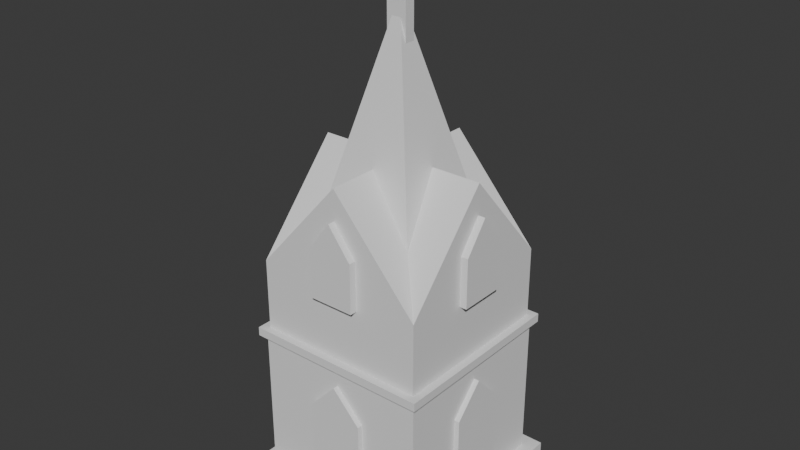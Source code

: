 # Source: small_chapel.blend  (saved by Blender 4.3.34; exported with 4.5.12 LTS)
import bpy
from mathutils import Matrix  # noqa: F401  (used for matrix-valued properties, if any)

bpy.ops.wm.read_factory_settings(use_empty=True)
scene = bpy.context.scene
scene.name = 'Scene'

# ---- collections
col_collection = bpy.data.collections.new('Collection'); scene.collection.children.link(col_collection)

# ---- world
world_world = bpy.data.worlds.new('World'); scene.world = world_world
world_world.use_nodes = True; world_world.node_tree.nodes.clear()
_N = world_world.node_tree.nodes; _L = world_world.node_tree.links
n0 = _N.new('ShaderNodeOutputWorld'); n0.name = 'World Output'; n0.location = (300, 300)
n1 = _N.new('ShaderNodeBackground'); n1.name = 'Background'; n1.location = (10, 300)
n1.inputs[0].default_value = (0.05088, 0.05088, 0.05088, 1.0)
_L.new(n1.outputs[0], n0.inputs[0])
n0.is_active_output = True
world_world.color = (0.05088, 0.05088, 0.05088)
world_world.sun_shadow_jitter_overblur = 0.0

# ---- meshes
me_plane = bpy.data.meshes.new('Plane')
me_plane.from_pydata([(-1.0, -1.0, 0.0), (1.0, -1.0, 0.0), (-1.0, 1.0, 0.0), (1.0, 1.0, 0.0), (-1.0, 1.0, 0.1704), (-1.0, -1.0, 0.1704), (1.0, -1.0, 0.1704), (1.0, 1.0, 0.1704), (-0.8641, 0.8641, 0.1704), (-0.8641, -0.8641, 0.1704), (0.8641, -0.8641, 0.1704), (0.8641, 0.8641, 0.1704), (-0.8641, 0.8641, 1.603), (-0.8641, -0.8641, 1.603), (0.8641, -0.8641, 1.603), (0.8641, 0.8641, 1.603), (-0.9191, 0.9191, 1.603), (-0.9191, -0.9191, 1.603), (0.9191, -0.9191, 1.603), (0.9191, 0.9191, 1.603), (-0.9191, 0.9191, 1.688), (-0.9191, -0.9191, 1.688), (0.9191, -0.9191, 1.688), (0.9191, 0.9191, 1.688), (-0.845, 0.845, 1.688), (-0.845, -0.845, 1.688), (0.845, -0.845, 1.688), (0.845, 0.845, 1.688), (-0.845, 0.845, 2.384), (-0.845, -0.845, 2.384), (0.845, -0.845, 2.384), (0.845, 0.845, 2.384), (-0.845, 0.0, 3.344), (0.0, -0.845, 3.344), (0.845, 0.0, 3.344), (0.0, 0.845, 3.344), (0.0, 0.0, 3.344), (-0.5455, -0.5455, 2.58), (0.5455, -0.5455, 2.58), (-0.5455, 0.5455, 2.58), (0.5455, 0.5455, 2.58), (0.0, 0.0, 4.775), (0.0, -0.845, 1.688), (0.4225, -0.845, 2.864), (0.845, -0.845, 2.036), (-0.845, -0.845, 2.036), (-0.4225, -0.845, 2.864), (0.2817, -0.845, 1.688), (0.5633, -0.845, 1.688), (0.5633, -0.845, 2.704), (0.7041, -0.845, 2.544), (0.845, -0.845, 2.152), (0.845, -0.845, 2.268), (-0.845, -0.845, 1.92), (-0.845, -0.845, 1.804), (-0.2817, -0.845, 3.024), (-0.1408, -0.845, 3.184), (-0.5633, -0.845, 1.688), (-0.2817, -0.845, 1.688), (0.1408, -0.845, 3.184), (0.2817, -0.845, 3.024), (0.845, -0.845, 1.804), (0.845, -0.845, 1.92), (-0.845, -0.845, 2.268), (-0.845, -0.845, 2.152), (-0.7041, -0.845, 2.544), (-0.5633, -0.845, 2.704), (0.845, 0.0, 1.688), (0.845, 0.4225, 2.864), (0.845, 0.845, 2.036), (0.845, -0.845, 2.326), (0.845, -0.4225, 2.864), (0.845, -0.845, 1.978), (0.845, -0.845, 2.094), (0.845, -0.845, 2.21), (0.845, -0.845, 1.746), (0.845, -0.845, 1.862)], [], [(0, 2, 3, 1), (6, 7, 11, 10), (3, 2, 4, 7), (0, 1, 6, 5), (1, 3, 7, 6), (2, 0, 5, 4), (10, 11, 15, 14), (4, 5, 9, 8), (7, 4, 8, 11), (5, 6, 10, 9), (15, 12, 16, 19), (8, 9, 13, 12), (11, 8, 12, 15), (9, 10, 14, 13), (18, 19, 23, 22), (13, 14, 18, 17), (14, 15, 19, 18), (12, 13, 17, 16), (20, 21, 25, 24), (16, 17, 21, 20), (19, 16, 20, 23), (17, 18, 22, 21), (27, 24, 28, 35, 31, 69), (23, 20, 24, 27), (21, 22, 26, 48, 47, 42, 58, 57, 25), (22, 23, 27, 67, 26), (35, 36, 31), (25, 57, 58, 42, 47, 48, 26, 75, 61, 76, 62, 72, 44, 73, 51, 74, 52, 70, 30, 50, 49, 43, 60, 59, 33, 56, 55, 46, 66, 65, 29, 63, 64, 45, 53, 54), (26, 67, 27, 69, 31, 68, 34, 71, 30, 70, 52, 74, 51, 73, 44, 72, 62, 76, 61, 75), (24, 25, 54, 53, 45, 64, 63, 29, 32, 28), (28, 32, 36), (28, 36, 35), (30, 36, 33, 59, 60, 43, 49, 50), (31, 36, 34, 68), (33, 36, 29, 65, 66, 46, 55, 56), (29, 36, 32), (34, 36, 30, 71), (37, 39, 40, 38), (38, 40, 41), (39, 37, 41), (40, 39, 41), (37, 38, 41)])
_uv = me_plane.uv_layers.new(name='UVMap')
_uv.uv.foreach_set('vector', [0.0, 0.0, 0.0, 1.0, 1.0, 1.0, 1.0, 0.0, 1.0, 0.0, 1.0, 1.0, 1.0, 1.0, 1.0, 0.0, 1.0, 1.0, 0.0, 1.0, 0.0, 1.0, 1.0, 1.0, 0.0, 0.0, 1.0, 0.0, 1.0, 0.0, 0.0, 0.0, 1.0, 0.0, 1.0, 1.0, 1.0, 1.0, 1.0, 0.0, 0.0, 1.0, 0.0, 0.0, 0.0, 0.0, 0.0, 1.0, 1.0, 0.0, 1.0, 1.0, 1.0, 1.0, 1.0, 0.0, 0.0, 1.0, 0.0, 0.0, 0.0, 0.0, 0.0, 1.0, 1.0, 1.0, 0.0, 1.0, 0.0, 1.0, 1.0, 1.0, 0.0, 0.0, 1.0, 0.0, 1.0, 0.0, 0.0, 0.0, 1.0, 1.0, 0.0, 1.0, 0.0, 1.0, 1.0, 1.0, 0.0, 1.0, 0.0, 0.0, 0.0, 0.0, 0.0, 1.0, 1.0, 1.0, 0.0, 1.0, 0.0, 1.0, 1.0, 1.0, 0.0, 0.0, 1.0, 0.0, 1.0, 0.0, 0.0, 0.0, 1.0, 0.0, 1.0, 1.0, 1.0, 1.0, 1.0, 0.0, 0.0, 0.0, 1.0, 0.0, 1.0, 0.0, 0.0, 0.0, 1.0, 0.0, 1.0, 1.0, 1.0, 1.0, 1.0, 0.0, 0.0, 1.0, 0.0, 0.0, 0.0, 0.0, 0.0, 1.0, 0.0, 1.0, 0.0, 0.0, 0.0, 0.0, 0.0, 1.0, 0.0, 1.0, 0.0, 0.0, 0.0, 0.0, 0.0, 1.0, 1.0, 1.0, 0.0, 1.0, 0.0, 1.0, 1.0, 1.0, 0.0, 0.0, 1.0, 0.0, 1.0, 0.0, 0.0, 0.0, 1.0, 1.0, 0.0, 1.0, 0.0, 1.0, 0.5, 1.0, 1.0, 1.0, 1.0, 1.0, 1.0, 1.0, 0.0, 1.0, 0.0, 1.0, 1.0, 1.0, 0.0, 0.0, 1.0, 0.0, 1.0, 0.0, 0.8333, 0.0, 0.6667, 0.0, 0.5, 0.0, 0.3333, 0.0, 0.1667, 0.0, 0.0, 0.0, 1.0, 0.0, 1.0, 1.0, 1.0, 1.0, 1.0, 0.5, 1.0, 0.0, 0.5, 1.0, 0.0, 0.0, 1.0, 1.0, 0.0, 0.0, 0.1667, 0.0, 0.3333, 0.0, 0.5, 0.0, 0.6667, 0.0, 0.8333, 0.0, 1.0, 0.0, 1.0, 0.0, 1.0, 0.0, 1.0, 0.0, 1.0, 0.0, 1.0, 0.0, 1.0, 0.0, 1.0, 0.0, 1.0, 0.0, 1.0, 0.0, 1.0, 0.0, 1.0, 0.0, 1.0, 0.0, 0.9167, 0.0, 0.8333, 0.0, 0.75, 0.0, 0.6667, 0.0, 0.5833, 0.0, 0.5, 0.0, 0.4167, 0.0, 0.3333, 0.0, 0.25, 0.0, 0.1667, 0.0, 0.08333, 0.0, 0.0, 0.0, 0.0, 0.0, 0.0, 0.0, 0.0, 0.0, 0.0, 0.0, 0.0, 0.0, 1.0, 0.0, 1.0, 0.5, 1.0, 1.0, 1.0, 1.0, 1.0, 1.0, 1.0, 0.75, 1.0, 0.5, 1.0, 0.25, 1.0, 0.0, 1.0, 0.0, 1.0, 0.0, 1.0, 0.0, 1.0, 0.0, 1.0, 0.0, 1.0, 0.0, 1.0, 0.0, 1.0, 0.0, 1.0, 0.0, 1.0, 0.0, 1.0, 0.0, 0.0, 1.0, 0.0, 0.0, 0.0, 0.0, 0.0, 0.0, 0.0, 0.0, 0.0, 0.0, 0.0, 0.0, 0.0, 0.0, 0.0, 0.5, 0.0, 1.0, 0.0, 1.0, 0.0, 0.5, 0.0, 0.0, 0.0, 1.0, 0.0, 0.0, 0.5, 1.0, 1.0, 0.0, 0.5, 0.5, 0.5, 0.0, 0.5833, 0.0, 0.6667, 0.0, 0.75, 0.0, 0.8333, 0.0, 0.9167, 0.0, 1.0, 1.0, 0.0, 0.0, 1.0, 0.5, 1.0, 0.75, 0.5, 0.0, 0.5, 0.5, 0.0, 0.0, 0.08333, 0.0, 0.1667, 0.0, 0.25, 0.0, 0.3333, 0.0, 0.4167, 0.0, 0.0, 0.0, 0.5, 0.5, 0.0, 0.5, 1.0, 0.5, 0.0, 0.0, 1.0, 0.0, 1.0, 0.25, 0.0, 0.0, 0.0, 1.0, 1.0, 1.0, 1.0, 0.0, 1.0, 0.0, 1.0, 1.0, 1.0, 0.0, 0.0, 1.0, 0.0, 0.0, 0.0, 1.0, 1.0, 1.0, 0.0, 1.0, 1.0, 1.0, 0.0, 0.0, 1.0, 0.0, 0.0, 0.0])
me_plane.update()
me_plane_001 = bpy.data.meshes.new('Plane.001')
me_plane_001.from_pydata([(-1.0, -1.277, 0.0), (1.0, -1.277, 0.0), (-1.0, 1.0, 0.0), (1.0, 1.0, 0.0), (-1.0, 1.501, 0.0), (1.0, 1.501, 0.0), (4.199, 1.0, 0.0), (4.199, 1.501, 0.0), (-4.199, 1.0, 0.0), (-4.199, 1.501, 0.0), (-1.0, 2.39, 0.0), (1.0, 2.39, 0.0), (-1.0, 1.0, 1.055), (-1.0, -1.277, 1.055), (1.0, -1.277, 1.055), (1.0, 1.0, 1.055), (1.0, 1.501, 1.055), (-1.0, 1.501, 1.055), (4.199, 1.0, 1.055), (4.199, 1.501, 1.055), (-4.199, 1.501, 1.055), (-4.199, 1.0, 1.055), (1.0, 2.39, 1.055), (-1.0, 2.39, 1.055)], [], [(0, 2, 3, 1), (2, 4, 5, 3), (5, 7, 6, 3), (2, 8, 9, 4), (4, 10, 11, 5), (13, 14, 15, 12), (12, 15, 16, 17), (16, 15, 18, 19), (12, 17, 20, 21), (17, 16, 22, 23), (11, 10, 23, 22), (9, 8, 21, 20), (2, 0, 13, 12), (6, 7, 19, 18), (10, 4, 17, 23), (8, 2, 12, 21), (0, 1, 14, 13), (7, 5, 16, 19), (5, 11, 22, 16), (4, 9, 20, 17), (1, 3, 15, 14), (3, 6, 18, 15)])
_uv = me_plane_001.uv_layers.new(name='UVMap')
_uv.uv.foreach_set('vector', [0.0, 0.0, 0.0, 1.0, 1.0, 1.0, 1.0, 0.0, 0.0, 1.0, 0.0, 1.0, 1.0, 1.0, 1.0, 1.0, 1.0, 1.0, 1.0, 1.0, 1.0, 1.0, 1.0, 1.0, 0.0, 1.0, 0.0, 1.0, 0.0, 1.0, 0.0, 1.0, 0.0, 1.0, 0.0, 1.0, 1.0, 1.0, 1.0, 1.0, 0.0, 0.0, 1.0, 0.0, 1.0, 1.0, 0.0, 1.0, 0.0, 1.0, 1.0, 1.0, 1.0, 1.0, 0.0, 1.0, 1.0, 1.0, 1.0, 1.0, 1.0, 1.0, 1.0, 1.0, 0.0, 1.0, 0.0, 1.0, 0.0, 1.0, 0.0, 1.0, 0.0, 1.0, 1.0, 1.0, 1.0, 1.0, 0.0, 1.0, 1.0, 1.0, 0.0, 1.0, 0.0, 1.0, 1.0, 1.0, 0.0, 1.0, 0.0, 1.0, 0.0, 1.0, 0.0, 1.0, 0.0, 1.0, 0.0, 0.0, 0.0, 0.0, 0.0, 1.0, 1.0, 1.0, 1.0, 1.0, 1.0, 1.0, 1.0, 1.0, 0.0, 1.0, 0.0, 1.0, 0.0, 1.0, 0.0, 1.0, 0.0, 1.0, 0.0, 1.0, 0.0, 1.0, 0.0, 1.0, 0.0, 0.0, 1.0, 0.0, 1.0, 0.0, 0.0, 0.0, 1.0, 1.0, 1.0, 1.0, 1.0, 1.0, 1.0, 1.0, 1.0, 1.0, 1.0, 1.0, 1.0, 1.0, 1.0, 1.0, 0.0, 1.0, 0.0, 1.0, 0.0, 1.0, 0.0, 1.0, 1.0, 0.0, 1.0, 1.0, 1.0, 1.0, 1.0, 0.0, 1.0, 1.0, 1.0, 1.0, 1.0, 1.0, 1.0, 1.0])
me_plane_001.update()
me_plane_002 = bpy.data.meshes.new('Plane.002')
me_plane_002.from_pydata([(-1.0, -1.0, 0.0), (1.0, -1.0, 0.0), (-1.0, 1.0, 0.0), (1.0, 1.0, 0.0), (-1.0, 0.0, 0.0), (0.0, -1.0, 0.0), (1.0, 0.0, 0.0), (0.0, 1.67, 0.0), (0.0, 0.0, 0.0), (-1.0, -1.0, 0.2448), (1.0, -1.0, 0.2448), (-1.0, 1.0, 0.2448), (1.0, 1.0, 0.2448), (-1.0, 0.0, 0.2448), (0.0, -1.0, 0.2448), (1.0, 0.0, 0.2448), (0.0, 1.67, 0.2448), (0.0, 0.0, 0.2448)], [], [(8, 7, 3, 6), (4, 2, 7, 8), (0, 4, 8, 5), (5, 8, 6, 1), (17, 15, 12, 16), (13, 17, 16, 11), (9, 14, 17, 13), (14, 10, 15, 17), (3, 7, 16, 12), (0, 5, 14, 9), (7, 2, 11, 16), (5, 1, 10, 14), (1, 6, 15, 10), (2, 4, 13, 11), (6, 3, 12, 15), (4, 0, 9, 13)])
_uv = me_plane_002.uv_layers.new(name='UVMap')
_uv.uv.foreach_set('vector', [0.5, 0.5, 0.5, 1.0, 1.0, 1.0, 1.0, 0.5, 0.0, 0.5, 0.0, 1.0, 0.5, 1.0, 0.5, 0.5, 0.0, 0.0, 0.0, 0.5, 0.5, 0.5, 0.5, 0.0, 0.5, 0.0, 0.5, 0.5, 1.0, 0.5, 1.0, 0.0, 0.5, 0.5, 1.0, 0.5, 1.0, 1.0, 0.5, 1.0, 0.0, 0.5, 0.5, 0.5, 0.5, 1.0, 0.0, 1.0, 0.0, 0.0, 0.5, 0.0, 0.5, 0.5, 0.0, 0.5, 0.5, 0.0, 1.0, 0.0, 1.0, 0.5, 0.5, 0.5, 1.0, 1.0, 0.5, 1.0, 0.5, 1.0, 1.0, 1.0, 0.0, 0.0, 0.5, 0.0, 0.5, 0.0, 0.0, 0.0, 0.5, 1.0, 0.0, 1.0, 0.0, 1.0, 0.5, 1.0, 0.5, 0.0, 1.0, 0.0, 1.0, 0.0, 0.5, 0.0, 1.0, 0.0, 1.0, 0.5, 1.0, 0.5, 1.0, 0.0, 0.0, 1.0, 0.0, 0.5, 0.0, 0.5, 0.0, 1.0, 1.0, 0.5, 1.0, 1.0, 1.0, 1.0, 1.0, 0.5, 0.0, 0.5, 0.0, 0.0, 0.0, 0.0, 0.0, 0.5])
me_plane_002.update()
me_plane_003 = bpy.data.meshes.new('Plane.003')
me_plane_003.from_pydata([(-1.0, -1.0, 0.0), (1.0, -1.0, 0.0), (-1.0, 1.0, 0.0), (1.0, 1.0, 0.0), (-1.0, 0.0, 0.0), (0.0, -1.0, 0.0), (1.0, 0.0, 0.0), (0.0, 1.67, 0.0), (0.0, 0.0, 0.0), (-1.0, -1.0, 0.2448), (1.0, -1.0, 0.2448), (-1.0, 1.0, 0.2448), (1.0, 1.0, 0.2448), (-1.0, 0.0, 0.2448), (0.0, -1.0, 0.2448), (1.0, 0.0, 0.2448), (0.0, 1.67, 0.2448), (0.0, 0.0, 0.2448)], [], [(8, 7, 3, 6), (4, 2, 7, 8), (0, 4, 8, 5), (5, 8, 6, 1), (17, 15, 12, 16), (13, 17, 16, 11), (9, 14, 17, 13), (14, 10, 15, 17), (3, 7, 16, 12), (0, 5, 14, 9), (7, 2, 11, 16), (5, 1, 10, 14), (1, 6, 15, 10), (2, 4, 13, 11), (6, 3, 12, 15), (4, 0, 9, 13)])
_uv = me_plane_003.uv_layers.new(name='UVMap')
_uv.uv.foreach_set('vector', [0.5, 0.5, 0.5, 1.0, 1.0, 1.0, 1.0, 0.5, 0.0, 0.5, 0.0, 1.0, 0.5, 1.0, 0.5, 0.5, 0.0, 0.0, 0.0, 0.5, 0.5, 0.5, 0.5, 0.0, 0.5, 0.0, 0.5, 0.5, 1.0, 0.5, 1.0, 0.0, 0.5, 0.5, 1.0, 0.5, 1.0, 1.0, 0.5, 1.0, 0.0, 0.5, 0.5, 0.5, 0.5, 1.0, 0.0, 1.0, 0.0, 0.0, 0.5, 0.0, 0.5, 0.5, 0.0, 0.5, 0.5, 0.0, 1.0, 0.0, 1.0, 0.5, 0.5, 0.5, 1.0, 1.0, 0.5, 1.0, 0.5, 1.0, 1.0, 1.0, 0.0, 0.0, 0.5, 0.0, 0.5, 0.0, 0.0, 0.0, 0.5, 1.0, 0.0, 1.0, 0.0, 1.0, 0.5, 1.0, 0.5, 0.0, 1.0, 0.0, 1.0, 0.0, 0.5, 0.0, 1.0, 0.0, 1.0, 0.5, 1.0, 0.5, 1.0, 0.0, 0.0, 1.0, 0.0, 0.5, 0.0, 0.5, 0.0, 1.0, 1.0, 0.5, 1.0, 1.0, 1.0, 1.0, 1.0, 0.5, 0.0, 0.5, 0.0, 0.0, 0.0, 0.0, 0.0, 0.5])
me_plane_003.update()
me_plane_004 = bpy.data.meshes.new('Plane.004')
me_plane_004.from_pydata([(-1.0, -1.0, 0.0), (1.0, -1.0, 0.0), (-1.0, 1.0, 0.0), (1.0, 1.0, 0.0), (-1.0, 0.0, 0.0), (0.0, -1.0, 0.0), (1.0, 0.0, 0.0), (0.0, 1.67, 0.0), (0.0, 0.0, 0.0), (-1.0, -1.0, 0.2448), (1.0, -1.0, 0.2448), (-1.0, 1.0, 0.2448), (1.0, 1.0, 0.2448), (-1.0, 0.0, 0.2448), (0.0, -1.0, 0.2448), (1.0, 0.0, 0.2448), (0.0, 1.67, 0.2448), (0.0, 0.0, 0.2448)], [], [(8, 7, 3, 6), (4, 2, 7, 8), (0, 4, 8, 5), (5, 8, 6, 1), (17, 15, 12, 16), (13, 17, 16, 11), (9, 14, 17, 13), (14, 10, 15, 17), (3, 7, 16, 12), (0, 5, 14, 9), (7, 2, 11, 16), (5, 1, 10, 14), (1, 6, 15, 10), (2, 4, 13, 11), (6, 3, 12, 15), (4, 0, 9, 13)])
_uv = me_plane_004.uv_layers.new(name='UVMap')
_uv.uv.foreach_set('vector', [0.5, 0.5, 0.5, 1.0, 1.0, 1.0, 1.0, 0.5, 0.0, 0.5, 0.0, 1.0, 0.5, 1.0, 0.5, 0.5, 0.0, 0.0, 0.0, 0.5, 0.5, 0.5, 0.5, 0.0, 0.5, 0.0, 0.5, 0.5, 1.0, 0.5, 1.0, 0.0, 0.5, 0.5, 1.0, 0.5, 1.0, 1.0, 0.5, 1.0, 0.0, 0.5, 0.5, 0.5, 0.5, 1.0, 0.0, 1.0, 0.0, 0.0, 0.5, 0.0, 0.5, 0.5, 0.0, 0.5, 0.5, 0.0, 1.0, 0.0, 1.0, 0.5, 0.5, 0.5, 1.0, 1.0, 0.5, 1.0, 0.5, 1.0, 1.0, 1.0, 0.0, 0.0, 0.5, 0.0, 0.5, 0.0, 0.0, 0.0, 0.5, 1.0, 0.0, 1.0, 0.0, 1.0, 0.5, 1.0, 0.5, 0.0, 1.0, 0.0, 1.0, 0.0, 0.5, 0.0, 1.0, 0.0, 1.0, 0.5, 1.0, 0.5, 1.0, 0.0, 0.0, 1.0, 0.0, 0.5, 0.0, 0.5, 0.0, 1.0, 1.0, 0.5, 1.0, 1.0, 1.0, 1.0, 1.0, 0.5, 0.0, 0.5, 0.0, 0.0, 0.0, 0.0, 0.0, 0.5])
me_plane_004.update()
me_plane_005 = bpy.data.meshes.new('Plane.005')
me_plane_005.from_pydata([(-1.0, -1.0, 0.0), (1.0, -1.0, 0.0), (-1.0, 1.0, 0.0), (1.0, 1.0, 0.0), (-1.0, 0.0, 0.0), (0.0, -1.0, 0.0), (1.0, 0.0, 0.0), (0.0, 1.67, 0.0), (0.0, 0.0, 0.0), (-1.0, -1.0, 0.2448), (1.0, -1.0, 0.2448), (-1.0, 1.0, 0.2448), (1.0, 1.0, 0.2448), (-1.0, 0.0, 0.2448), (0.0, -1.0, 0.2448), (1.0, 0.0, 0.2448), (0.0, 1.67, 0.2448), (0.0, 0.0, 0.2448)], [], [(8, 7, 3, 6), (4, 2, 7, 8), (0, 4, 8, 5), (5, 8, 6, 1), (17, 15, 12, 16), (13, 17, 16, 11), (9, 14, 17, 13), (14, 10, 15, 17), (3, 7, 16, 12), (0, 5, 14, 9), (7, 2, 11, 16), (5, 1, 10, 14), (1, 6, 15, 10), (2, 4, 13, 11), (6, 3, 12, 15), (4, 0, 9, 13)])
_uv = me_plane_005.uv_layers.new(name='UVMap')
_uv.uv.foreach_set('vector', [0.5, 0.5, 0.5, 1.0, 1.0, 1.0, 1.0, 0.5, 0.0, 0.5, 0.0, 1.0, 0.5, 1.0, 0.5, 0.5, 0.0, 0.0, 0.0, 0.5, 0.5, 0.5, 0.5, 0.0, 0.5, 0.0, 0.5, 0.5, 1.0, 0.5, 1.0, 0.0, 0.5, 0.5, 1.0, 0.5, 1.0, 1.0, 0.5, 1.0, 0.0, 0.5, 0.5, 0.5, 0.5, 1.0, 0.0, 1.0, 0.0, 0.0, 0.5, 0.0, 0.5, 0.5, 0.0, 0.5, 0.5, 0.0, 1.0, 0.0, 1.0, 0.5, 0.5, 0.5, 1.0, 1.0, 0.5, 1.0, 0.5, 1.0, 1.0, 1.0, 0.0, 0.0, 0.5, 0.0, 0.5, 0.0, 0.0, 0.0, 0.5, 1.0, 0.0, 1.0, 0.0, 1.0, 0.5, 1.0, 0.5, 0.0, 1.0, 0.0, 1.0, 0.0, 0.5, 0.0, 1.0, 0.0, 1.0, 0.5, 1.0, 0.5, 1.0, 0.0, 0.0, 1.0, 0.0, 0.5, 0.0, 0.5, 0.0, 1.0, 1.0, 0.5, 1.0, 1.0, 1.0, 1.0, 1.0, 0.5, 0.0, 0.5, 0.0, 0.0, 0.0, 0.0, 0.0, 0.5])
me_plane_005.update()
me_plane_006 = bpy.data.meshes.new('Plane.006')
me_plane_006.from_pydata([(-0.8, -0.09357, 4.47e-08), (0.8, -0.09357, 2.98e-08), (-0.8, 1.0, 7.451e-09), (0.8, 1.0, -7.451e-09), (-0.8, -5.96e-08, 7.451e-09), (6.143e-07, -0.09357, 3.725e-08), (0.8, 5.96e-08, -7.451e-09), (2.84e-07, 1.67, 0.0), (-1.223e-08, 0.0, 0.0), (-0.8, -0.09357, 0.2448), (0.8, -0.09357, 0.2448), (-0.8, 1.0, 0.2448), (0.8, 1.0, 0.2448), (-0.8, -5.96e-08, 0.2448), (6.11e-07, -0.09357, 0.2448), (0.8, 5.96e-08, 0.2448), (2.807e-07, 1.67, 0.2448), (-1.56e-08, 0.0, 0.2448)], [], [(8, 7, 3, 6), (4, 2, 7, 8), (0, 4, 8, 5), (5, 8, 6, 1), (17, 15, 12, 16), (13, 17, 16, 11), (9, 14, 17, 13), (14, 10, 15, 17), (3, 7, 16, 12), (0, 5, 14, 9), (7, 2, 11, 16), (5, 1, 10, 14), (1, 6, 15, 10), (2, 4, 13, 11), (6, 3, 12, 15), (4, 0, 9, 13)])
_uv = me_plane_006.uv_layers.new(name='UVMap')
_uv.uv.foreach_set('vector', [0.5, 0.5, 0.5, 1.0, 1.0, 1.0, 1.0, 0.5, 0.0, 0.5, 0.0, 1.0, 0.5, 1.0, 0.5, 0.5, 0.0, 0.0, 0.0, 0.5, 0.5, 0.5, 0.5, 0.0, 0.5, 0.0, 0.5, 0.5, 1.0, 0.5, 1.0, 0.0, 0.5, 0.5, 1.0, 0.5, 1.0, 1.0, 0.5, 1.0, 0.0, 0.5, 0.5, 0.5, 0.5, 1.0, 0.0, 1.0, 0.0, 0.0, 0.5, 0.0, 0.5, 0.5, 0.0, 0.5, 0.5, 0.0, 1.0, 0.0, 1.0, 0.5, 0.5, 0.5, 1.0, 1.0, 0.5, 1.0, 0.5, 1.0, 1.0, 1.0, 0.0, 0.0, 0.5, 0.0, 0.5, 0.0, 0.0, 0.0, 0.5, 1.0, 0.0, 1.0, 0.0, 1.0, 0.5, 1.0, 0.5, 0.0, 1.0, 0.0, 1.0, 0.0, 0.5, 0.0, 1.0, 0.0, 1.0, 0.5, 1.0, 0.5, 1.0, 0.0, 0.0, 1.0, 0.0, 0.5, 0.0, 0.5, 0.0, 1.0, 1.0, 0.5, 1.0, 1.0, 1.0, 1.0, 1.0, 0.5, 0.0, 0.5, 0.0, 0.0, 0.0, 0.0, 0.0, 0.5])
me_plane_006.update()
me_plane_007 = bpy.data.meshes.new('Plane.007')
me_plane_007.from_pydata([(-0.8, -0.0936, -2.98e-08), (0.8, -0.0936, -4.47e-08), (-0.8, 1.0, 7.451e-09), (0.8, 1.0, -7.451e-09), (-0.8, 0.0, 7.451e-09), (3.738e-10, -0.0936, -3.725e-08), (0.8, 0.0, -7.451e-09), (3.738e-10, 1.67, 0.0), (3.738e-10, 0.0, 0.0), (-0.8, -0.0936, 0.2448), (0.8, -0.0936, 0.2448), (-0.8, 1.0, 0.2448), (0.8, 1.0, 0.2448), (-0.8, 0.0, 0.2448), (-2.99e-09, -0.0936, 0.2448), (0.8, 0.0, 0.2448), (-2.99e-09, 1.67, 0.2448), (-2.99e-09, 0.0, 0.2448)], [], [(8, 7, 3, 6), (4, 2, 7, 8), (0, 4, 8, 5), (5, 8, 6, 1), (17, 15, 12, 16), (13, 17, 16, 11), (9, 14, 17, 13), (14, 10, 15, 17), (3, 7, 16, 12), (0, 5, 14, 9), (7, 2, 11, 16), (5, 1, 10, 14), (1, 6, 15, 10), (2, 4, 13, 11), (6, 3, 12, 15), (4, 0, 9, 13)])
_uv = me_plane_007.uv_layers.new(name='UVMap')
_uv.uv.foreach_set('vector', [0.5, 0.5, 0.5, 1.0, 1.0, 1.0, 1.0, 0.5, 0.0, 0.5, 0.0, 1.0, 0.5, 1.0, 0.5, 0.5, 0.0, 0.0, 0.0, 0.5, 0.5, 0.5, 0.5, 0.0, 0.5, 0.0, 0.5, 0.5, 1.0, 0.5, 1.0, 0.0, 0.5, 0.5, 1.0, 0.5, 1.0, 1.0, 0.5, 1.0, 0.0, 0.5, 0.5, 0.5, 0.5, 1.0, 0.0, 1.0, 0.0, 0.0, 0.5, 0.0, 0.5, 0.5, 0.0, 0.5, 0.5, 0.0, 1.0, 0.0, 1.0, 0.5, 0.5, 0.5, 1.0, 1.0, 0.5, 1.0, 0.5, 1.0, 1.0, 1.0, 0.0, 0.0, 0.5, 0.0, 0.5, 0.0, 0.0, 0.0, 0.5, 1.0, 0.0, 1.0, 0.0, 1.0, 0.5, 1.0, 0.5, 0.0, 1.0, 0.0, 1.0, 0.0, 0.5, 0.0, 1.0, 0.0, 1.0, 0.5, 1.0, 0.5, 1.0, 0.0, 0.0, 1.0, 0.0, 0.5, 0.0, 0.5, 0.0, 1.0, 1.0, 0.5, 1.0, 1.0, 1.0, 1.0, 1.0, 0.5, 0.0, 0.5, 0.0, 0.0, 0.0, 0.0, 0.0, 0.5])
me_plane_007.update()
me_plane_008 = bpy.data.meshes.new('Plane.008')
me_plane_008.from_pydata([(-0.8, -0.09357, -3.725e-08), (0.8, -0.09357, -3.725e-08), (-0.8, 1.0, 0.0), (0.8, 1.0, 0.0), (-0.8, 0.0, 0.0), (0.0, -0.09357, -3.725e-08), (0.8, 0.0, 0.0), (0.0, 1.67, 0.0), (0.0, 0.0, 0.0), (-0.8, -0.09357, 0.2448), (0.8, -0.09357, 0.2448), (-0.8, 1.0, 0.2448), (0.8, 1.0, 0.2448), (-0.8, 0.0, 0.2448), (0.0, -0.09357, 0.2448), (0.8, 0.0, 0.2448), (0.0, 1.67, 0.2448), (0.0, 0.0, 0.2448)], [], [(8, 7, 3, 6), (4, 2, 7, 8), (0, 4, 8, 5), (5, 8, 6, 1), (17, 15, 12, 16), (13, 17, 16, 11), (9, 14, 17, 13), (14, 10, 15, 17), (3, 7, 16, 12), (0, 5, 14, 9), (7, 2, 11, 16), (5, 1, 10, 14), (1, 6, 15, 10), (2, 4, 13, 11), (6, 3, 12, 15), (4, 0, 9, 13)])
_uv = me_plane_008.uv_layers.new(name='UVMap')
_uv.uv.foreach_set('vector', [0.5, 0.5, 0.5, 1.0, 1.0, 1.0, 1.0, 0.5, 0.0, 0.5, 0.0, 1.0, 0.5, 1.0, 0.5, 0.5, 0.0, 0.0, 0.0, 0.5, 0.5, 0.5, 0.5, 0.0, 0.5, 0.0, 0.5, 0.5, 1.0, 0.5, 1.0, 0.0, 0.5, 0.5, 1.0, 0.5, 1.0, 1.0, 0.5, 1.0, 0.0, 0.5, 0.5, 0.5, 0.5, 1.0, 0.0, 1.0, 0.0, 0.0, 0.5, 0.0, 0.5, 0.5, 0.0, 0.5, 0.5, 0.0, 1.0, 0.0, 1.0, 0.5, 0.5, 0.5, 1.0, 1.0, 0.5, 1.0, 0.5, 1.0, 1.0, 1.0, 0.0, 0.0, 0.5, 0.0, 0.5, 0.0, 0.0, 0.0, 0.5, 1.0, 0.0, 1.0, 0.0, 1.0, 0.5, 1.0, 0.5, 0.0, 1.0, 0.0, 1.0, 0.0, 0.5, 0.0, 1.0, 0.0, 1.0, 0.5, 1.0, 0.5, 1.0, 0.0, 0.0, 1.0, 0.0, 0.5, 0.0, 0.5, 0.0, 1.0, 1.0, 0.5, 1.0, 1.0, 1.0, 1.0, 1.0, 0.5, 0.0, 0.5, 0.0, 0.0, 0.0, 0.0, 0.0, 0.5])
me_plane_008.update()
me_plane_009 = bpy.data.meshes.new('Plane.009')
me_plane_009.from_pydata([(-0.8, -0.09357, 3.725e-08), (0.8, -0.09357, 3.725e-08), (-0.8, 1.0, 0.0), (0.8, 1.0, 0.0), (-0.8, -2.98e-08, 0.0), (3.536e-07, -0.09357, 3.725e-08), (0.8, 2.98e-08, 0.0), (1.629e-07, 1.67, 0.0), (-8.22e-09, 0.0, 0.0), (-0.8, -0.09357, 0.2448), (0.8, -0.09357, 0.2448), (-0.8, 1.0, 0.2448), (0.8, 1.0, 0.2448), (-0.8, -2.98e-08, 0.2448), (3.536e-07, -0.09357, 0.2448), (0.8, 2.98e-08, 0.2448), (1.629e-07, 1.67, 0.2448), (-8.22e-09, 0.0, 0.2448)], [], [(8, 7, 3, 6), (4, 2, 7, 8), (0, 4, 8, 5), (5, 8, 6, 1), (17, 15, 12, 16), (13, 17, 16, 11), (9, 14, 17, 13), (14, 10, 15, 17), (3, 7, 16, 12), (0, 5, 14, 9), (7, 2, 11, 16), (5, 1, 10, 14), (1, 6, 15, 10), (2, 4, 13, 11), (6, 3, 12, 15), (4, 0, 9, 13)])
_uv = me_plane_009.uv_layers.new(name='UVMap')
_uv.uv.foreach_set('vector', [0.5, 0.5, 0.5, 1.0, 1.0, 1.0, 1.0, 0.5, 0.0, 0.5, 0.0, 1.0, 0.5, 1.0, 0.5, 0.5, 0.0, 0.0, 0.0, 0.5, 0.5, 0.5, 0.5, 0.0, 0.5, 0.0, 0.5, 0.5, 1.0, 0.5, 1.0, 0.0, 0.5, 0.5, 1.0, 0.5, 1.0, 1.0, 0.5, 1.0, 0.0, 0.5, 0.5, 0.5, 0.5, 1.0, 0.0, 1.0, 0.0, 0.0, 0.5, 0.0, 0.5, 0.5, 0.0, 0.5, 0.5, 0.0, 1.0, 0.0, 1.0, 0.5, 0.5, 0.5, 1.0, 1.0, 0.5, 1.0, 0.5, 1.0, 1.0, 1.0, 0.0, 0.0, 0.5, 0.0, 0.5, 0.0, 0.0, 0.0, 0.5, 1.0, 0.0, 1.0, 0.0, 1.0, 0.5, 1.0, 0.5, 0.0, 1.0, 0.0, 1.0, 0.0, 0.5, 0.0, 1.0, 0.0, 1.0, 0.5, 1.0, 0.5, 1.0, 0.0, 0.0, 1.0, 0.0, 0.5, 0.0, 0.5, 0.0, 1.0, 1.0, 0.5, 1.0, 1.0, 1.0, 1.0, 1.0, 0.5, 0.0, 0.5, 0.0, 0.0, 0.0, 0.0, 0.0, 0.5])
me_plane_009.update()

# ---- objects
ob_plane = bpy.data.objects.new('Plane', me_plane)
ob_plane_001 = bpy.data.objects.new('Plane.001', me_plane_001)
ob_plane_002 = bpy.data.objects.new('Plane.002', me_plane_002)
ob_plane_003 = bpy.data.objects.new('Plane.003', me_plane_003)
ob_plane_004 = bpy.data.objects.new('Plane.004', me_plane_004)
ob_plane_005 = bpy.data.objects.new('Plane.005', me_plane_005)
ob_plane_006 = bpy.data.objects.new('Plane.006', me_plane_006)
ob_plane_007 = bpy.data.objects.new('Plane.007', me_plane_007)
ob_plane_008 = bpy.data.objects.new('Plane.008', me_plane_008)
ob_plane_009 = bpy.data.objects.new('Plane.009', me_plane_009)

# ---- transforms, parenting, visibility, modifiers, constraints
ob_plane.location = (0.0, 0.0, 0.0)
ob_plane.scale = (1.835, 1.835, 1.835)
ob_plane_001.location = (1.911e-15, 0.1054, 8.28)
ob_plane_001.rotation_euler = (1.571, -0.0, 0.0)
ob_plane_001.scale = (0.1812, 0.6522, 0.1812)
ob_plane_002.location = (0.0, 1.481, 1.255)
ob_plane_002.rotation_euler = (-1.571, 3.142, -0.0)
ob_plane_002.scale = (0.5159, 0.8109, 0.8109)
ob_plane_003.location = (0.0, -1.481, 1.255)
ob_plane_003.rotation_euler = (1.571, -0.0, 0.0)
ob_plane_003.scale = (0.5159, 0.8109, 0.8109)
ob_plane_004.location = (1.481, -9.537e-07, 1.255)
ob_plane_004.rotation_euler = (1.571, -0.0, 1.571)
ob_plane_004.scale = (0.5159, 0.8109, 0.8109)
ob_plane_005.location = (-1.481, -1.192e-06, 1.255)
ob_plane_005.rotation_euler = (-1.571, 3.142, 1.571)
ob_plane_005.scale = (0.5159, 0.8109, 0.8109)
ob_plane_006.location = (-1.481, -1.192e-06, 4.237)
ob_plane_006.rotation_euler = (-1.571, 3.142, 1.571)
ob_plane_006.scale = (0.5159, 0.8109, 0.8109)
ob_plane_007.location = (1.481, -9.537e-07, 4.237)
ob_plane_007.rotation_euler = (1.571, -0.0, 1.571)
ob_plane_007.scale = (0.5159, 0.8109, 0.8109)
ob_plane_008.location = (0.0, -1.481, 4.237)
ob_plane_008.rotation_euler = (1.571, -0.0, 0.0)
ob_plane_008.scale = (0.5159, 0.8109, 0.8109)
ob_plane_009.location = (0.0, 1.481, 4.237)
ob_plane_009.rotation_euler = (-1.571, 3.142, -0.0)
ob_plane_009.scale = (0.5159, 0.8109, 0.8109)

# ---- collection membership
col_collection.objects.link(ob_plane)
col_collection.objects.link(ob_plane_001)
col_collection.objects.link(ob_plane_002)
col_collection.objects.link(ob_plane_003)
col_collection.objects.link(ob_plane_004)
col_collection.objects.link(ob_plane_005)
col_collection.objects.link(ob_plane_006)
col_collection.objects.link(ob_plane_007)
col_collection.objects.link(ob_plane_008)
col_collection.objects.link(ob_plane_009)

# ---- scene / render settings (as saved in the file)
scene.frame_start = 1; scene.frame_end = 250; scene.frame_set(1)
scene.render.engine = 'BLENDER_EEVEE_NEXT'
bpy.context.view_layer.update()

# ---- added for rendering (the .blend has no active camera and no usable light): camera, sun
cam_auto = bpy.data.cameras.new('AutoCamera')
cam_auto.lens = 50.0
cam_auto.sensor_width = 36.0
cam_auto.clip_end = 1000.0
ob_auto_camera = bpy.data.objects.new('AutoCamera', cam_auto)
scene.collection.objects.link(ob_auto_camera)
ob_auto_camera.location = (10.2925, -12.351, 13.1533)
ob_auto_camera.rotation_euler = (1.09748, -7.21219e-08, 0.694738)
scene.camera = ob_auto_camera
light_auto_sun = bpy.data.lights.new('AutoSun', 'SUN')
light_auto_sun.energy = 3.0
light_auto_sun.angle = 0.0523599
ob_auto_sun = bpy.data.objects.new('AutoSun', light_auto_sun)
scene.collection.objects.link(ob_auto_sun)
ob_auto_sun.rotation_euler = (0.872665, 0.174533, 0.523599)
bpy.context.view_layer.update()
